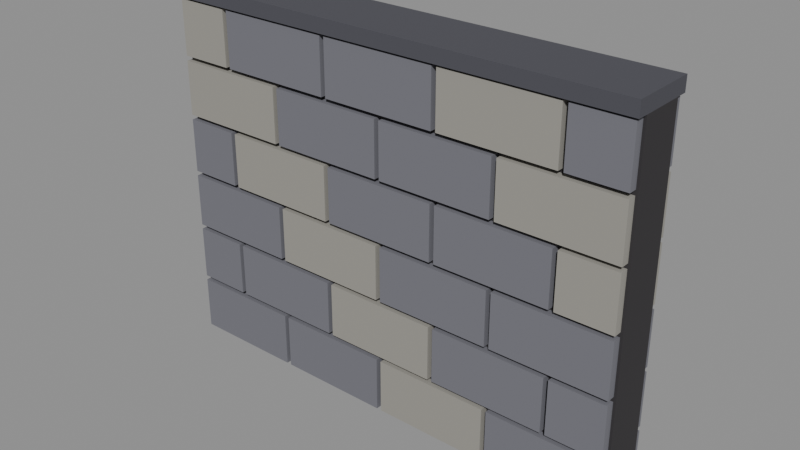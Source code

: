 # Source: Room_Wall.blend  (saved by Blender 5.3.31; exported with 4.5.12 LTS)
import bpy
from mathutils import Matrix  # noqa: F401  (used for matrix-valued properties, if any)

bpy.ops.wm.read_factory_settings(use_empty=True)
scene = bpy.context.scene
scene.name = 'Scene'

# ---- materials (node trees are filled in below, after node groups)
mat_m_mortar = bpy.data.materials.new('M_Mortar')
mat_m_mortar.diffuse_color = (0.0331, 0.03007, 0.0331, 1.0)
mat_m_stone = bpy.data.materials.new('M_Stone')
mat_m_stone.diffuse_color = (0.1706, 0.1706, 0.196, 1.0)
mat_m_lightstone = bpy.data.materials.new('M_LightStone')
mat_m_lightstone.diffuse_color = (0.3185, 0.307, 0.2738, 1.0)
mat_m_darkstone = bpy.data.materials.new('M_DarkStone')
mat_m_darkstone.diffuse_color = (0.07324, 0.07324, 0.08898, 1.0)

# ---- material node trees
mat_m_mortar.use_nodes = True; mat_m_mortar.node_tree.nodes.clear()
_N = mat_m_mortar.node_tree.nodes; _L = mat_m_mortar.node_tree.links
n0 = _N.new('ShaderNodeBsdfPrincipled'); n0.name = 'Principled BSDF'; n0.location = (-200, 100)
n0.inputs[0].default_value = (0.0331, 0.03007, 0.0331, 1.0)
n0.inputs[2].default_value = 0.85
n0.inputs[10].default_value = 0.005
n1 = _N.new('ShaderNodeOutputMaterial'); n1.name = 'Material Output'; n1.location = (200, 100)
_L.new(n0.outputs[0], n1.inputs[0])
n1.is_active_output = True
mat_m_stone.use_nodes = True; mat_m_stone.node_tree.nodes.clear()
_N = mat_m_stone.node_tree.nodes; _L = mat_m_stone.node_tree.links
n0 = _N.new('ShaderNodeBsdfPrincipled'); n0.name = 'Principled BSDF'; n0.location = (-200, 100)
n0.inputs[0].default_value = (0.1706, 0.1706, 0.196, 1.0)
n0.inputs[2].default_value = 0.85
n0.inputs[10].default_value = 0.005
n1 = _N.new('ShaderNodeOutputMaterial'); n1.name = 'Material Output'; n1.location = (200, 100)
_L.new(n0.outputs[0], n1.inputs[0])
n1.is_active_output = True
mat_m_lightstone.use_nodes = True; mat_m_lightstone.node_tree.nodes.clear()
_N = mat_m_lightstone.node_tree.nodes; _L = mat_m_lightstone.node_tree.links
n0 = _N.new('ShaderNodeBsdfPrincipled'); n0.name = 'Principled BSDF'; n0.location = (-200, 100)
n0.inputs[0].default_value = (0.3185, 0.307, 0.2738, 1.0)
n0.inputs[2].default_value = 0.85
n0.inputs[10].default_value = 0.005
n1 = _N.new('ShaderNodeOutputMaterial'); n1.name = 'Material Output'; n1.location = (200, 100)
_L.new(n0.outputs[0], n1.inputs[0])
n1.is_active_output = True
mat_m_darkstone.use_nodes = True; mat_m_darkstone.node_tree.nodes.clear()
_N = mat_m_darkstone.node_tree.nodes; _L = mat_m_darkstone.node_tree.links
n0 = _N.new('ShaderNodeBsdfPrincipled'); n0.name = 'Principled BSDF'; n0.location = (-200, 100)
n0.inputs[0].default_value = (0.07324, 0.07324, 0.08898, 1.0)
n0.inputs[2].default_value = 0.85
n0.inputs[10].default_value = 0.005
n1 = _N.new('ShaderNodeOutputMaterial'); n1.name = 'Material Output'; n1.location = (200, 100)
_L.new(n0.outputs[0], n1.inputs[0])
n1.is_active_output = True

# ---- meshes
me_room_wall = bpy.data.meshes.new('Room_Wall')
me_room_wall.from_pydata([(-2.0, -0.19, 0.0), (-2.0, -0.19, 3.0), (-2.0, 0.19, 0.0), (-2.0, 0.19, 3.0), (2.0, -0.19, 0.0), (2.0, -0.19, 3.0), (2.0, 0.19, 0.0), (2.0, 0.19, 3.0), (-1.98, -0.26, 0.02), (-1.98, -0.26, 0.48), (-1.98, -0.19, 0.02), (-1.98, -0.19, 0.48), (-1.02, -0.26, 0.02), (-1.02, -0.26, 0.48), (-1.02, -0.19, 0.02), (-1.02, -0.19, 0.48), (-1.98, 0.19, 0.02), (-1.98, 0.19, 0.48), (-1.98, 0.26, 0.02), (-1.98, 0.26, 0.48), (-1.02, 0.19, 0.02), (-1.02, 0.19, 0.48), (-1.02, 0.26, 0.02), (-1.02, 0.26, 0.48), (-0.98, -0.26, 0.02), (-0.98, -0.26, 0.48), (-0.98, -0.19, 0.02), (-0.98, -0.19, 0.48), (-0.02, -0.26, 0.02), (-0.02, -0.26, 0.48), (-0.02, -0.19, 0.02), (-0.02, -0.19, 0.48), (-0.98, 0.19, 0.02), (-0.98, 0.19, 0.48), (-0.98, 0.26, 0.02), (-0.98, 0.26, 0.48), (-0.02, 0.19, 0.02), (-0.02, 0.19, 0.48), (-0.02, 0.26, 0.02), (-0.02, 0.26, 0.48), (0.02, -0.26, 0.02), (0.02, -0.26, 0.48), (0.02, -0.19, 0.02), (0.02, -0.19, 0.48), (0.98, -0.26, 0.02), (0.98, -0.26, 0.48), (0.98, -0.19, 0.02), (0.98, -0.19, 0.48), (0.02, 0.19, 0.02), (0.02, 0.19, 0.48), (0.02, 0.26, 0.02), (0.02, 0.26, 0.48), (0.98, 0.19, 0.02), (0.98, 0.19, 0.48), (0.98, 0.26, 0.02), (0.98, 0.26, 0.48), (1.02, -0.26, 0.02), (1.02, -0.26, 0.48), (1.02, -0.19, 0.02), (1.02, -0.19, 0.48), (1.98, -0.26, 0.02), (1.98, -0.26, 0.48), (1.98, -0.19, 0.02), (1.98, -0.19, 0.48), (1.02, 0.19, 0.02), (1.02, 0.19, 0.48), (1.02, 0.26, 0.02), (1.02, 0.26, 0.48), (1.98, 0.19, 0.02), (1.98, 0.19, 0.48), (1.98, 0.26, 0.02), (1.98, 0.26, 0.48), (-1.98, -0.26, 0.52), (-1.98, -0.26, 0.98), (-1.98, -0.19, 0.52), (-1.98, -0.19, 0.98), (-1.52, -0.26, 0.52), (-1.52, -0.26, 0.98), (-1.52, -0.19, 0.52), (-1.52, -0.19, 0.98), (-1.98, 0.19, 0.52), (-1.98, 0.19, 0.98), (-1.98, 0.26, 0.52), (-1.98, 0.26, 0.98), (-1.52, 0.19, 0.52), (-1.52, 0.19, 0.98), (-1.52, 0.26, 0.52), (-1.52, 0.26, 0.98), (-1.48, -0.26, 0.52), (-1.48, -0.26, 0.98), (-1.48, -0.19, 0.52), (-1.48, -0.19, 0.98), (-0.52, -0.26, 0.52), (-0.52, -0.26, 0.98), (-0.52, -0.19, 0.52), (-0.52, -0.19, 0.98), (-1.48, 0.19, 0.52), (-1.48, 0.19, 0.98), (-1.48, 0.26, 0.52), (-1.48, 0.26, 0.98), (-0.52, 0.19, 0.52), (-0.52, 0.19, 0.98), (-0.52, 0.26, 0.52), (-0.52, 0.26, 0.98), (-0.48, -0.26, 0.52), (-0.48, -0.26, 0.98), (-0.48, -0.19, 0.52), (-0.48, -0.19, 0.98), (0.48, -0.26, 0.52), (0.48, -0.26, 0.98), (0.48, -0.19, 0.52), (0.48, -0.19, 0.98), (-0.48, 0.19, 0.52), (-0.48, 0.19, 0.98), (-0.48, 0.26, 0.52), (-0.48, 0.26, 0.98), (0.48, 0.19, 0.52), (0.48, 0.19, 0.98), (0.48, 0.26, 0.52), (0.48, 0.26, 0.98), (0.52, -0.26, 0.52), (0.52, -0.26, 0.98), (0.52, -0.19, 0.52), (0.52, -0.19, 0.98), (1.48, -0.26, 0.52), (1.48, -0.26, 0.98), (1.48, -0.19, 0.52), (1.48, -0.19, 0.98), (0.52, 0.19, 0.52), (0.52, 0.19, 0.98), (0.52, 0.26, 0.52), (0.52, 0.26, 0.98), (1.48, 0.19, 0.52), (1.48, 0.19, 0.98), (1.48, 0.26, 0.52), (1.48, 0.26, 0.98), (1.52, -0.26, 0.52), (1.52, -0.26, 0.98), (1.52, -0.19, 0.52), (1.52, -0.19, 0.98), (1.98, -0.26, 0.52), (1.98, -0.26, 0.98), (1.98, -0.19, 0.52), (1.98, -0.19, 0.98), (1.52, 0.19, 0.52), (1.52, 0.19, 0.98), (1.52, 0.26, 0.52), (1.52, 0.26, 0.98), (1.98, 0.19, 0.52), (1.98, 0.19, 0.98), (1.98, 0.26, 0.52), (1.98, 0.26, 0.98), (-1.98, -0.26, 1.02), (-1.98, -0.26, 1.48), (-1.98, -0.19, 1.02), (-1.98, -0.19, 1.48), (-1.02, -0.26, 1.02), (-1.02, -0.26, 1.48), (-1.02, -0.19, 1.02), (-1.02, -0.19, 1.48), (-1.98, 0.19, 1.02), (-1.98, 0.19, 1.48), (-1.98, 0.26, 1.02), (-1.98, 0.26, 1.48), (-1.02, 0.19, 1.02), (-1.02, 0.19, 1.48), (-1.02, 0.26, 1.02), (-1.02, 0.26, 1.48), (-0.98, -0.26, 1.02), (-0.98, -0.26, 1.48), (-0.98, -0.19, 1.02), (-0.98, -0.19, 1.48), (-0.02, -0.26, 1.02), (-0.02, -0.26, 1.48), (-0.02, -0.19, 1.02), (-0.02, -0.19, 1.48), (-0.98, 0.19, 1.02), (-0.98, 0.19, 1.48), (-0.98, 0.26, 1.02), (-0.98, 0.26, 1.48), (-0.02, 0.19, 1.02), (-0.02, 0.19, 1.48), (-0.02, 0.26, 1.02), (-0.02, 0.26, 1.48), (0.02, -0.26, 1.02), (0.02, -0.26, 1.48), (0.02, -0.19, 1.02), (0.02, -0.19, 1.48), (0.98, -0.26, 1.02), (0.98, -0.26, 1.48), (0.98, -0.19, 1.02), (0.98, -0.19, 1.48), (0.02, 0.19, 1.02), (0.02, 0.19, 1.48), (0.02, 0.26, 1.02), (0.02, 0.26, 1.48), (0.98, 0.19, 1.02), (0.98, 0.19, 1.48), (0.98, 0.26, 1.02), (0.98, 0.26, 1.48), (1.02, -0.26, 1.02), (1.02, -0.26, 1.48), (1.02, -0.19, 1.02), (1.02, -0.19, 1.48), (1.98, -0.26, 1.02), (1.98, -0.26, 1.48), (1.98, -0.19, 1.02), (1.98, -0.19, 1.48), (1.02, 0.19, 1.02), (1.02, 0.19, 1.48), (1.02, 0.26, 1.02), (1.02, 0.26, 1.48), (1.98, 0.19, 1.02), (1.98, 0.19, 1.48), (1.98, 0.26, 1.02), (1.98, 0.26, 1.48), (-1.98, -0.26, 1.52), (-1.98, -0.26, 1.98), (-1.98, -0.19, 1.52), (-1.98, -0.19, 1.98), (-1.52, -0.26, 1.52), (-1.52, -0.26, 1.98), (-1.52, -0.19, 1.52), (-1.52, -0.19, 1.98), (-1.98, 0.19, 1.52), (-1.98, 0.19, 1.98), (-1.98, 0.26, 1.52), (-1.98, 0.26, 1.98), (-1.52, 0.19, 1.52), (-1.52, 0.19, 1.98), (-1.52, 0.26, 1.52), (-1.52, 0.26, 1.98), (-1.48, -0.26, 1.52), (-1.48, -0.26, 1.98), (-1.48, -0.19, 1.52), (-1.48, -0.19, 1.98), (-0.52, -0.26, 1.52), (-0.52, -0.26, 1.98), (-0.52, -0.19, 1.52), (-0.52, -0.19, 1.98), (-1.48, 0.19, 1.52), (-1.48, 0.19, 1.98), (-1.48, 0.26, 1.52), (-1.48, 0.26, 1.98), (-0.52, 0.19, 1.52), (-0.52, 0.19, 1.98), (-0.52, 0.26, 1.52), (-0.52, 0.26, 1.98), (-0.48, -0.26, 1.52), (-0.48, -0.26, 1.98), (-0.48, -0.19, 1.52), (-0.48, -0.19, 1.98), (0.48, -0.26, 1.52), (0.48, -0.26, 1.98), (0.48, -0.19, 1.52), (0.48, -0.19, 1.98), (-0.48, 0.19, 1.52), (-0.48, 0.19, 1.98), (-0.48, 0.26, 1.52), (-0.48, 0.26, 1.98), (0.48, 0.19, 1.52), (0.48, 0.19, 1.98), (0.48, 0.26, 1.52), (0.48, 0.26, 1.98), (0.52, -0.26, 1.52), (0.52, -0.26, 1.98), (0.52, -0.19, 1.52), (0.52, -0.19, 1.98), (1.48, -0.26, 1.52), (1.48, -0.26, 1.98), (1.48, -0.19, 1.52), (1.48, -0.19, 1.98), (0.52, 0.19, 1.52), (0.52, 0.19, 1.98), (0.52, 0.26, 1.52), (0.52, 0.26, 1.98), (1.48, 0.19, 1.52), (1.48, 0.19, 1.98), (1.48, 0.26, 1.52), (1.48, 0.26, 1.98), (1.52, -0.26, 1.52), (1.52, -0.26, 1.98), (1.52, -0.19, 1.52), (1.52, -0.19, 1.98), (1.98, -0.26, 1.52), (1.98, -0.26, 1.98), (1.98, -0.19, 1.52), (1.98, -0.19, 1.98), (1.52, 0.19, 1.52), (1.52, 0.19, 1.98), (1.52, 0.26, 1.52), (1.52, 0.26, 1.98), (1.98, 0.19, 1.52), (1.98, 0.19, 1.98), (1.98, 0.26, 1.52), (1.98, 0.26, 1.98), (-1.98, -0.26, 2.02), (-1.98, -0.26, 2.48), (-1.98, -0.19, 2.02), (-1.98, -0.19, 2.48), (-1.02, -0.26, 2.02), (-1.02, -0.26, 2.48), (-1.02, -0.19, 2.02), (-1.02, -0.19, 2.48), (-1.98, 0.19, 2.02), (-1.98, 0.19, 2.48), (-1.98, 0.26, 2.02), (-1.98, 0.26, 2.48), (-1.02, 0.19, 2.02), (-1.02, 0.19, 2.48), (-1.02, 0.26, 2.02), (-1.02, 0.26, 2.48), (-0.98, -0.26, 2.02), (-0.98, -0.26, 2.48), (-0.98, -0.19, 2.02), (-0.98, -0.19, 2.48), (-0.02, -0.26, 2.02), (-0.02, -0.26, 2.48), (-0.02, -0.19, 2.02), (-0.02, -0.19, 2.48), (-0.98, 0.19, 2.02), (-0.98, 0.19, 2.48), (-0.98, 0.26, 2.02), (-0.98, 0.26, 2.48), (-0.02, 0.19, 2.02), (-0.02, 0.19, 2.48), (-0.02, 0.26, 2.02), (-0.02, 0.26, 2.48), (0.02, -0.26, 2.02), (0.02, -0.26, 2.48), (0.02, -0.19, 2.02), (0.02, -0.19, 2.48), (0.98, -0.26, 2.02), (0.98, -0.26, 2.48), (0.98, -0.19, 2.02), (0.98, -0.19, 2.48), (0.02, 0.19, 2.02), (0.02, 0.19, 2.48), (0.02, 0.26, 2.02), (0.02, 0.26, 2.48), (0.98, 0.19, 2.02), (0.98, 0.19, 2.48), (0.98, 0.26, 2.02), (0.98, 0.26, 2.48), (1.02, -0.26, 2.02), (1.02, -0.26, 2.48), (1.02, -0.19, 2.02), (1.02, -0.19, 2.48), (1.98, -0.26, 2.02), (1.98, -0.26, 2.48), (1.98, -0.19, 2.02), (1.98, -0.19, 2.48), (1.02, 0.19, 2.02), (1.02, 0.19, 2.48), (1.02, 0.26, 2.02), (1.02, 0.26, 2.48), (1.98, 0.19, 2.02), (1.98, 0.19, 2.48), (1.98, 0.26, 2.02), (1.98, 0.26, 2.48), (-1.98, -0.26, 2.52), (-1.98, -0.26, 2.98), (-1.98, -0.19, 2.52), (-1.98, -0.19, 2.98), (-1.52, -0.26, 2.52), (-1.52, -0.26, 2.98), (-1.52, -0.19, 2.52), (-1.52, -0.19, 2.98), (-1.98, 0.19, 2.52), (-1.98, 0.19, 2.98), (-1.98, 0.26, 2.52), (-1.98, 0.26, 2.98), (-1.52, 0.19, 2.52), (-1.52, 0.19, 2.98), (-1.52, 0.26, 2.52), (-1.52, 0.26, 2.98), (-1.48, -0.26, 2.52), (-1.48, -0.26, 2.98), (-1.48, -0.19, 2.52), (-1.48, -0.19, 2.98), (-0.52, -0.26, 2.52), (-0.52, -0.26, 2.98), (-0.52, -0.19, 2.52), (-0.52, -0.19, 2.98), (-1.48, 0.19, 2.52), (-1.48, 0.19, 2.98), (-1.48, 0.26, 2.52), (-1.48, 0.26, 2.98), (-0.52, 0.19, 2.52), (-0.52, 0.19, 2.98), (-0.52, 0.26, 2.52), (-0.52, 0.26, 2.98), (-0.48, -0.26, 2.52), (-0.48, -0.26, 2.98), (-0.48, -0.19, 2.52), (-0.48, -0.19, 2.98), (0.48, -0.26, 2.52), (0.48, -0.26, 2.98), (0.48, -0.19, 2.52), (0.48, -0.19, 2.98), (-0.48, 0.19, 2.52), (-0.48, 0.19, 2.98), (-0.48, 0.26, 2.52), (-0.48, 0.26, 2.98), (0.48, 0.19, 2.52), (0.48, 0.19, 2.98), (0.48, 0.26, 2.52), (0.48, 0.26, 2.98), (0.52, -0.26, 2.52), (0.52, -0.26, 2.98), (0.52, -0.19, 2.52), (0.52, -0.19, 2.98), (1.48, -0.26, 2.52), (1.48, -0.26, 2.98), (1.48, -0.19, 2.52), (1.48, -0.19, 2.98), (0.52, 0.19, 2.52), (0.52, 0.19, 2.98), (0.52, 0.26, 2.52), (0.52, 0.26, 2.98), (1.48, 0.19, 2.52), (1.48, 0.19, 2.98), (1.48, 0.26, 2.52), (1.48, 0.26, 2.98), (1.52, -0.26, 2.52), (1.52, -0.26, 2.98), (1.52, -0.19, 2.52), (1.52, -0.19, 2.98), (1.98, -0.26, 2.52), (1.98, -0.26, 2.98), (1.98, -0.19, 2.52), (1.98, -0.19, 2.98), (1.52, 0.19, 2.52), (1.52, 0.19, 2.98), (1.52, 0.26, 2.52), (1.52, 0.26, 2.98), (1.98, 0.19, 2.52), (1.98, 0.19, 2.98), (1.98, 0.26, 2.52), (1.98, 0.26, 2.98), (-2.0, -0.28, 3.0), (-2.0, -0.28, 3.12), (-2.0, 0.28, 3.0), (-2.0, 0.28, 3.12), (2.0, -0.28, 3.0), (2.0, -0.28, 3.12), (2.0, 0.28, 3.0), (2.0, 0.28, 3.12)], [], [(0, 1, 3, 2), (2, 3, 7, 6), (6, 7, 5, 4), (4, 5, 1, 0), (2, 6, 4, 0), (7, 3, 1, 5), (8, 9, 11, 10), (10, 11, 15, 14), (14, 15, 13, 12), (12, 13, 9, 8), (10, 14, 12, 8), (15, 11, 9, 13), (16, 17, 19, 18), (18, 19, 23, 22), (22, 23, 21, 20), (20, 21, 17, 16), (18, 22, 20, 16), (23, 19, 17, 21), (24, 25, 27, 26), (26, 27, 31, 30), (30, 31, 29, 28), (28, 29, 25, 24), (26, 30, 28, 24), (31, 27, 25, 29), (32, 33, 35, 34), (34, 35, 39, 38), (38, 39, 37, 36), (36, 37, 33, 32), (34, 38, 36, 32), (39, 35, 33, 37), (40, 41, 43, 42), (42, 43, 47, 46), (46, 47, 45, 44), (44, 45, 41, 40), (42, 46, 44, 40), (47, 43, 41, 45), (48, 49, 51, 50), (50, 51, 55, 54), (54, 55, 53, 52), (52, 53, 49, 48), (50, 54, 52, 48), (55, 51, 49, 53), (56, 57, 59, 58), (58, 59, 63, 62), (62, 63, 61, 60), (60, 61, 57, 56), (58, 62, 60, 56), (63, 59, 57, 61), (64, 65, 67, 66), (66, 67, 71, 70), (70, 71, 69, 68), (68, 69, 65, 64), (66, 70, 68, 64), (71, 67, 65, 69), (72, 73, 75, 74), (74, 75, 79, 78), (78, 79, 77, 76), (76, 77, 73, 72), (74, 78, 76, 72), (79, 75, 73, 77), (80, 81, 83, 82), (82, 83, 87, 86), (86, 87, 85, 84), (84, 85, 81, 80), (82, 86, 84, 80), (87, 83, 81, 85), (88, 89, 91, 90), (90, 91, 95, 94), (94, 95, 93, 92), (92, 93, 89, 88), (90, 94, 92, 88), (95, 91, 89, 93), (96, 97, 99, 98), (98, 99, 103, 102), (102, 103, 101, 100), (100, 101, 97, 96), (98, 102, 100, 96), (103, 99, 97, 101), (104, 105, 107, 106), (106, 107, 111, 110), (110, 111, 109, 108), (108, 109, 105, 104), (106, 110, 108, 104), (111, 107, 105, 109), (112, 113, 115, 114), (114, 115, 119, 118), (118, 119, 117, 116), (116, 117, 113, 112), (114, 118, 116, 112), (119, 115, 113, 117), (120, 121, 123, 122), (122, 123, 127, 126), (126, 127, 125, 124), (124, 125, 121, 120), (122, 126, 124, 120), (127, 123, 121, 125), (128, 129, 131, 130), (130, 131, 135, 134), (134, 135, 133, 132), (132, 133, 129, 128), (130, 134, 132, 128), (135, 131, 129, 133), (136, 137, 139, 138), (138, 139, 143, 142), (142, 143, 141, 140), (140, 141, 137, 136), (138, 142, 140, 136), (143, 139, 137, 141), (144, 145, 147, 146), (146, 147, 151, 150), (150, 151, 149, 148), (148, 149, 145, 144), (146, 150, 148, 144), (151, 147, 145, 149), (152, 153, 155, 154), (154, 155, 159, 158), (158, 159, 157, 156), (156, 157, 153, 152), (154, 158, 156, 152), (159, 155, 153, 157), (160, 161, 163, 162), (162, 163, 167, 166), (166, 167, 165, 164), (164, 165, 161, 160), (162, 166, 164, 160), (167, 163, 161, 165), (168, 169, 171, 170), (170, 171, 175, 174), (174, 175, 173, 172), (172, 173, 169, 168), (170, 174, 172, 168), (175, 171, 169, 173), (176, 177, 179, 178), (178, 179, 183, 182), (182, 183, 181, 180), (180, 181, 177, 176), (178, 182, 180, 176), (183, 179, 177, 181), (184, 185, 187, 186), (186, 187, 191, 190), (190, 191, 189, 188), (188, 189, 185, 184), (186, 190, 188, 184), (191, 187, 185, 189), (192, 193, 195, 194), (194, 195, 199, 198), (198, 199, 197, 196), (196, 197, 193, 192), (194, 198, 196, 192), (199, 195, 193, 197), (200, 201, 203, 202), (202, 203, 207, 206), (206, 207, 205, 204), (204, 205, 201, 200), (202, 206, 204, 200), (207, 203, 201, 205), (208, 209, 211, 210), (210, 211, 215, 214), (214, 215, 213, 212), (212, 213, 209, 208), (210, 214, 212, 208), (215, 211, 209, 213), (216, 217, 219, 218), (218, 219, 223, 222), (222, 223, 221, 220), (220, 221, 217, 216), (218, 222, 220, 216), (223, 219, 217, 221), (224, 225, 227, 226), (226, 227, 231, 230), (230, 231, 229, 228), (228, 229, 225, 224), (226, 230, 228, 224), (231, 227, 225, 229), (232, 233, 235, 234), (234, 235, 239, 238), (238, 239, 237, 236), (236, 237, 233, 232), (234, 238, 236, 232), (239, 235, 233, 237), (240, 241, 243, 242), (242, 243, 247, 246), (246, 247, 245, 244), (244, 245, 241, 240), (242, 246, 244, 240), (247, 243, 241, 245), (248, 249, 251, 250), (250, 251, 255, 254), (254, 255, 253, 252), (252, 253, 249, 248), (250, 254, 252, 248), (255, 251, 249, 253), (256, 257, 259, 258), (258, 259, 263, 262), (262, 263, 261, 260), (260, 261, 257, 256), (258, 262, 260, 256), (263, 259, 257, 261), (264, 265, 267, 266), (266, 267, 271, 270), (270, 271, 269, 268), (268, 269, 265, 264), (266, 270, 268, 264), (271, 267, 265, 269), (272, 273, 275, 274), (274, 275, 279, 278), (278, 279, 277, 276), (276, 277, 273, 272), (274, 278, 276, 272), (279, 275, 273, 277), (280, 281, 283, 282), (282, 283, 287, 286), (286, 287, 285, 284), (284, 285, 281, 280), (282, 286, 284, 280), (287, 283, 281, 285), (288, 289, 291, 290), (290, 291, 295, 294), (294, 295, 293, 292), (292, 293, 289, 288), (290, 294, 292, 288), (295, 291, 289, 293), (296, 297, 299, 298), (298, 299, 303, 302), (302, 303, 301, 300), (300, 301, 297, 296), (298, 302, 300, 296), (303, 299, 297, 301), (304, 305, 307, 306), (306, 307, 311, 310), (310, 311, 309, 308), (308, 309, 305, 304), (306, 310, 308, 304), (311, 307, 305, 309), (312, 313, 315, 314), (314, 315, 319, 318), (318, 319, 317, 316), (316, 317, 313, 312), (314, 318, 316, 312), (319, 315, 313, 317), (320, 321, 323, 322), (322, 323, 327, 326), (326, 327, 325, 324), (324, 325, 321, 320), (322, 326, 324, 320), (327, 323, 321, 325), (328, 329, 331, 330), (330, 331, 335, 334), (334, 335, 333, 332), (332, 333, 329, 328), (330, 334, 332, 328), (335, 331, 329, 333), (336, 337, 339, 338), (338, 339, 343, 342), (342, 343, 341, 340), (340, 341, 337, 336), (338, 342, 340, 336), (343, 339, 337, 341), (344, 345, 347, 346), (346, 347, 351, 350), (350, 351, 349, 348), (348, 349, 345, 344), (346, 350, 348, 344), (351, 347, 345, 349), (352, 353, 355, 354), (354, 355, 359, 358), (358, 359, 357, 356), (356, 357, 353, 352), (354, 358, 356, 352), (359, 355, 353, 357), (360, 361, 363, 362), (362, 363, 367, 366), (366, 367, 365, 364), (364, 365, 361, 360), (362, 366, 364, 360), (367, 363, 361, 365), (368, 369, 371, 370), (370, 371, 375, 374), (374, 375, 373, 372), (372, 373, 369, 368), (370, 374, 372, 368), (375, 371, 369, 373), (376, 377, 379, 378), (378, 379, 383, 382), (382, 383, 381, 380), (380, 381, 377, 376), (378, 382, 380, 376), (383, 379, 377, 381), (384, 385, 387, 386), (386, 387, 391, 390), (390, 391, 389, 388), (388, 389, 385, 384), (386, 390, 388, 384), (391, 387, 385, 389), (392, 393, 395, 394), (394, 395, 399, 398), (398, 399, 397, 396), (396, 397, 393, 392), (394, 398, 396, 392), (399, 395, 393, 397), (400, 401, 403, 402), (402, 403, 407, 406), (406, 407, 405, 404), (404, 405, 401, 400), (402, 406, 404, 400), (407, 403, 401, 405), (408, 409, 411, 410), (410, 411, 415, 414), (414, 415, 413, 412), (412, 413, 409, 408), (410, 414, 412, 408), (415, 411, 409, 413), (416, 417, 419, 418), (418, 419, 423, 422), (422, 423, 421, 420), (420, 421, 417, 416), (418, 422, 420, 416), (423, 419, 417, 421), (424, 425, 427, 426), (426, 427, 431, 430), (430, 431, 429, 428), (428, 429, 425, 424), (426, 430, 428, 424), (431, 427, 425, 429), (432, 433, 435, 434), (434, 435, 439, 438), (438, 439, 437, 436), (436, 437, 433, 432), (434, 438, 436, 432), (439, 435, 433, 437), (440, 441, 443, 442), (442, 443, 447, 446), (446, 447, 445, 444), (444, 445, 441, 440), (442, 446, 444, 440), (447, 443, 441, 445)])
me_room_wall.polygons.foreach_set('material_index', [0, 0, 0, 0, 0, 0, 1, 1, 1, 1, 1, 1, 1, 1, 1, 1, 1, 1, 1, 1, 1, 1, 1, 1, 1, 1, 1, 1, 1, 1, 2, 2, 2, 2, 2, 2, 2, 2, 2, 2, 2, 2, 1, 1, 1, 1, 1, 1, 1, 1, 1, 1, 1, 1, 1, 1, 1, 1, 1, 1, 1, 1, 1, 1, 1, 1, 1, 1, 1, 1, 1, 1, 1, 1, 1, 1, 1, 1, 2, 2, 2, 2, 2, 2, 2, 2, 2, 2, 2, 2, 1, 1, 1, 1, 1, 1, 1, 1, 1, 1, 1, 1, 1, 1, 1, 1, 1, 1, 1, 1, 1, 1, 1, 1, 1, 1, 1, 1, 1, 1, 1, 1, 1, 1, 1, 1, 2, 2, 2, 2, 2, 2, 2, 2, 2, 2, 2, 2, 1, 1, 1, 1, 1, 1, 1, 1, 1, 1, 1, 1, 1, 1, 1, 1, 1, 1, 1, 1, 1, 1, 1, 1, 1, 1, 1, 1, 1, 1, 1, 1, 1, 1, 1, 1, 2, 2, 2, 2, 2, 2, 2, 2, 2, 2, 2, 2, 1, 1, 1, 1, 1, 1, 1, 1, 1, 1, 1, 1, 1, 1, 1, 1, 1, 1, 1, 1, 1, 1, 1, 1, 2, 2, 2, 2, 2, 2, 2, 2, 2, 2, 2, 2, 2, 2, 2, 2, 2, 2, 2, 2, 2, 2, 2, 2, 1, 1, 1, 1, 1, 1, 1, 1, 1, 1, 1, 1, 1, 1, 1, 1, 1, 1, 1, 1, 1, 1, 1, 1, 2, 2, 2, 2, 2, 2, 2, 2, 2, 2, 2, 2, 2, 2, 2, 2, 2, 2, 2, 2, 2, 2, 2, 2, 1, 1, 1, 1, 1, 1, 1, 1, 1, 1, 1, 1, 1, 1, 1, 1, 1, 1, 1, 1, 1, 1, 1, 1, 2, 2, 2, 2, 2, 2, 2, 2, 2, 2, 2, 2, 1, 1, 1, 1, 1, 1, 1, 1, 1, 1, 1, 1, 3, 3, 3, 3, 3, 3])
me_room_wall.materials.append(mat_m_mortar)
me_room_wall.materials.append(mat_m_stone)
me_room_wall.materials.append(mat_m_lightstone)
me_room_wall.materials.append(mat_m_darkstone)
me_room_wall.update()

# ---- objects
ob_room_wall = bpy.data.objects.new('Room_Wall', me_room_wall)

# ---- transforms, parenting, visibility, modifiers, constraints
ob_room_wall.location = (0.0, 0.0, 0.0)

# ---- collection membership
scene.collection.objects.link(ob_room_wall)

# ---- scene / render settings (as saved in the file)
scene.frame_start = 1; scene.frame_end = 250; scene.frame_set(1)
scene.render.engine = 'BLENDER_EEVEE_NEXT'
scene.render.bake_bias = 0.0
scene.render.bake_samples = 0
scene.render.compositor_device = 'GPU'
scene.eevee.use_volume_custom_range = False
scene.eevee.fast_gi_thickness_near = 0.1
scene.eevee.fast_gi_thickness_far = 0.0
scene.eevee.ray_tracing_options.screen_trace_thickness = 0.1
bpy.context.view_layer.update()

# ---- added for rendering (the .blend has no active camera and no usable light): camera, sun + grey world if the file has none
cam_auto = bpy.data.cameras.new('AutoCamera')
cam_auto.lens = 50.0
cam_auto.sensor_width = 36.0
cam_auto.clip_end = 1000.0
ob_auto_camera = bpy.data.objects.new('AutoCamera', cam_auto)
scene.collection.objects.link(ob_auto_camera)
ob_auto_camera.location = (4.72209, -5.66651, 5.33767)
ob_auto_camera.rotation_euler = (1.09748, -7.21219e-08, 0.694738)
scene.camera = ob_auto_camera
light_auto_sun = bpy.data.lights.new('AutoSun', 'SUN')
light_auto_sun.energy = 3.0
light_auto_sun.angle = 0.0523599
ob_auto_sun = bpy.data.objects.new('AutoSun', light_auto_sun)
scene.collection.objects.link(ob_auto_sun)
ob_auto_sun.rotation_euler = (0.872665, 0.174533, 0.523599)
if scene.world is None:
    world_auto = bpy.data.worlds.new('AutoWorld')
    world_auto.color = (0.3, 0.3, 0.3)
    scene.world = world_auto
bpy.context.view_layer.update()
